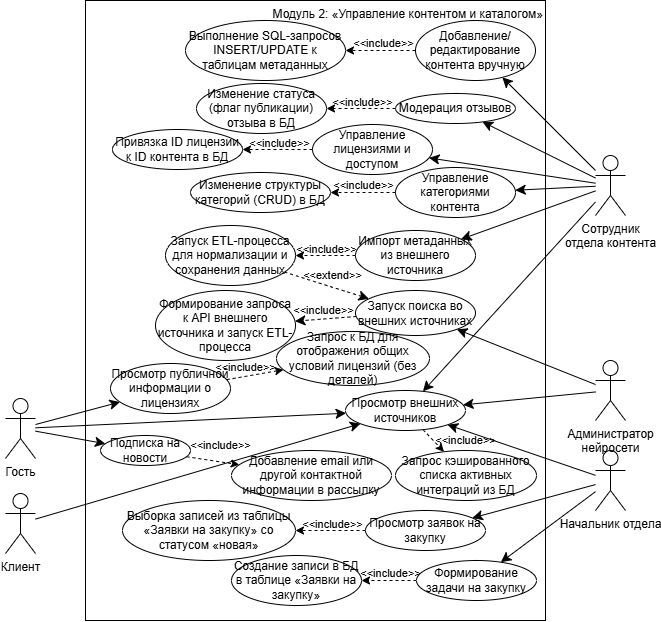

The diagram above was exported from draw.io. Its source (the exported page's mxGraphModel, read from the mxfile embedded in the PNG):
<mxGraphModel dx="-36" dy="660" grid="1" gridSize="10" guides="1" tooltips="1" connect="1" arrows="1" fold="1" page="1" pageScale="1" pageWidth="827" pageHeight="1169" math="0" shadow="0">
  <root>
    <mxCell id="0" />
    <mxCell id="1" parent="0" />
    <mxCell id="5ML9OEqxNZsNJRcGvSIn-37" parent="1" style="rounded=0;whiteSpace=wrap;html=1;verticalAlign=top;align=right;" value="Модуль 2:&amp;nbsp;«Управление контентом и каталогом»" vertex="1">
      <mxGeometry height="620" width="460" x="1060" y="40" as="geometry" />
    </mxCell>
    <mxCell id="5ML9OEqxNZsNJRcGvSIn-38" edge="1" parent="1" source="5ML9OEqxNZsNJRcGvSIn-39" style="edgeStyle=none;curved=1;rounded=0;orthogonalLoop=1;jettySize=auto;html=1;fontSize=12;startSize=8;endSize=8;" target="5ML9OEqxNZsNJRcGvSIn-58">
      <mxGeometry relative="1" as="geometry" />
    </mxCell>
    <mxCell id="5ML9OEqxNZsNJRcGvSIn-39" parent="1" style="shape=umlActor;verticalLabelPosition=bottom;verticalAlign=top;html=1;outlineConnect=0;" value="Клиент" vertex="1">
      <mxGeometry height="60" width="30" x="980" y="533" as="geometry" />
    </mxCell>
    <mxCell id="5ML9OEqxNZsNJRcGvSIn-40" edge="1" parent="1" source="5ML9OEqxNZsNJRcGvSIn-43" style="edgeStyle=none;curved=1;rounded=0;orthogonalLoop=1;jettySize=auto;html=1;fontSize=12;startSize=8;endSize=8;" target="5ML9OEqxNZsNJRcGvSIn-58">
      <mxGeometry relative="1" as="geometry" />
    </mxCell>
    <mxCell id="5ML9OEqxNZsNJRcGvSIn-41" edge="1" parent="1" source="5ML9OEqxNZsNJRcGvSIn-43" style="edgeStyle=none;curved=1;rounded=0;orthogonalLoop=1;jettySize=auto;html=1;fontSize=12;startSize=8;endSize=8;" target="5ML9OEqxNZsNJRcGvSIn-65">
      <mxGeometry relative="1" as="geometry" />
    </mxCell>
    <mxCell id="5ML9OEqxNZsNJRcGvSIn-42" edge="1" parent="1" source="5ML9OEqxNZsNJRcGvSIn-43" style="edgeStyle=none;curved=1;rounded=0;orthogonalLoop=1;jettySize=auto;html=1;fontSize=12;startSize=8;endSize=8;" target="5ML9OEqxNZsNJRcGvSIn-66">
      <mxGeometry relative="1" as="geometry" />
    </mxCell>
    <mxCell id="5ML9OEqxNZsNJRcGvSIn-43" parent="1" style="shape=umlActor;verticalLabelPosition=bottom;verticalAlign=top;html=1;outlineConnect=0;" value="Гость" vertex="1">
      <mxGeometry height="60" width="30" x="980" y="438" as="geometry" />
    </mxCell>
    <mxCell id="5ML9OEqxNZsNJRcGvSIn-44" edge="1" parent="1" source="5ML9OEqxNZsNJRcGvSIn-50" style="edgeStyle=none;curved=1;rounded=0;orthogonalLoop=1;jettySize=auto;html=1;fontSize=12;startSize=8;endSize=8;" target="5ML9OEqxNZsNJRcGvSIn-55">
      <mxGeometry relative="1" as="geometry" />
    </mxCell>
    <mxCell id="5ML9OEqxNZsNJRcGvSIn-45" edge="1" parent="1" source="5ML9OEqxNZsNJRcGvSIn-50" style="edgeStyle=none;curved=1;rounded=0;orthogonalLoop=1;jettySize=auto;html=1;fontSize=12;startSize=8;endSize=8;" target="5ML9OEqxNZsNJRcGvSIn-56">
      <mxGeometry relative="1" as="geometry" />
    </mxCell>
    <mxCell id="5ML9OEqxNZsNJRcGvSIn-46" edge="1" parent="1" source="5ML9OEqxNZsNJRcGvSIn-50" style="edgeStyle=none;curved=1;rounded=0;orthogonalLoop=1;jettySize=auto;html=1;fontSize=12;startSize=8;endSize=8;" target="5ML9OEqxNZsNJRcGvSIn-57">
      <mxGeometry relative="1" as="geometry" />
    </mxCell>
    <mxCell id="5ML9OEqxNZsNJRcGvSIn-47" edge="1" parent="1" source="5ML9OEqxNZsNJRcGvSIn-50" style="edgeStyle=none;curved=1;rounded=0;orthogonalLoop=1;jettySize=auto;html=1;fontSize=12;startSize=8;endSize=8;" target="5ML9OEqxNZsNJRcGvSIn-58">
      <mxGeometry relative="1" as="geometry" />
    </mxCell>
    <mxCell id="5ML9OEqxNZsNJRcGvSIn-48" edge="1" parent="1" source="5ML9OEqxNZsNJRcGvSIn-50" style="edgeStyle=none;curved=1;rounded=0;orthogonalLoop=1;jettySize=auto;html=1;fontSize=12;startSize=8;endSize=8;" target="5ML9OEqxNZsNJRcGvSIn-64">
      <mxGeometry relative="1" as="geometry" />
    </mxCell>
    <mxCell id="5ML9OEqxNZsNJRcGvSIn-49" edge="1" parent="1" source="5ML9OEqxNZsNJRcGvSIn-50" style="edgeStyle=none;curved=1;rounded=0;orthogonalLoop=1;jettySize=auto;html=1;fontSize=12;startSize=8;endSize=8;" target="5ML9OEqxNZsNJRcGvSIn-67">
      <mxGeometry relative="1" as="geometry" />
    </mxCell>
    <mxCell id="5ML9OEqxNZsNJRcGvSIn-50" parent="1" style="shape=umlActor;verticalLabelPosition=bottom;verticalAlign=top;html=1;outlineConnect=0;" value="Сотрудник&lt;div&gt;отдела&amp;nbsp;&lt;span style=&quot;background-color: transparent; color: light-dark(rgb(0, 0, 0), rgb(255, 255, 255));&quot;&gt;контента&lt;/span&gt;&lt;/div&gt;" vertex="1">
      <mxGeometry height="60" width="30" x="1570" y="195" as="geometry" />
    </mxCell>
    <mxCell id="5ML9OEqxNZsNJRcGvSIn-51" edge="1" parent="1" source="5ML9OEqxNZsNJRcGvSIn-54" style="edgeStyle=none;curved=1;rounded=0;orthogonalLoop=1;jettySize=auto;html=1;fontSize=12;startSize=8;endSize=8;" target="5ML9OEqxNZsNJRcGvSIn-58">
      <mxGeometry relative="1" as="geometry" />
    </mxCell>
    <mxCell id="5ML9OEqxNZsNJRcGvSIn-52" edge="1" parent="1" source="5ML9OEqxNZsNJRcGvSIn-54" style="edgeStyle=none;curved=1;rounded=0;orthogonalLoop=1;jettySize=auto;html=1;fontSize=12;startSize=8;endSize=8;" target="5ML9OEqxNZsNJRcGvSIn-62">
      <mxGeometry relative="1" as="geometry" />
    </mxCell>
    <mxCell id="5ML9OEqxNZsNJRcGvSIn-53" edge="1" parent="1" source="5ML9OEqxNZsNJRcGvSIn-54" style="edgeStyle=none;curved=1;rounded=0;orthogonalLoop=1;jettySize=auto;html=1;fontSize=12;startSize=8;endSize=8;" target="5ML9OEqxNZsNJRcGvSIn-63">
      <mxGeometry relative="1" as="geometry" />
    </mxCell>
    <mxCell id="5ML9OEqxNZsNJRcGvSIn-54" parent="1" style="shape=umlActor;verticalLabelPosition=bottom;verticalAlign=top;html=1;outlineConnect=0;" value="Начальник&amp;nbsp;&lt;span style=&quot;background-color: transparent; color: light-dark(rgb(0, 0, 0), rgb(255, 255, 255));&quot;&gt;отдела&lt;/span&gt;" vertex="1">
      <mxGeometry height="60" width="30" x="1570" y="490" as="geometry" />
    </mxCell>
    <mxCell id="5ML9OEqxNZsNJRcGvSIn-76" edge="1" parent="1" source="5ML9OEqxNZsNJRcGvSIn-55" style="edgeStyle=none;rounded=0;orthogonalLoop=1;jettySize=auto;html=1;fontFamily=Helvetica;fontSize=11;fontColor=default;labelBackgroundColor=none;resizable=0;dashed=1;" target="5ML9OEqxNZsNJRcGvSIn-75">
      <mxGeometry relative="1" as="geometry" />
    </mxCell>
    <mxCell id="5ML9OEqxNZsNJRcGvSIn-77" connectable="0" parent="5ML9OEqxNZsNJRcGvSIn-76" style="edgeLabel;html=1;align=center;verticalAlign=middle;resizable=0;points=[];fontFamily=Helvetica;fontSize=11;fontColor=default;labelBackgroundColor=none;fillColor=none;gradientColor=none;" value="&amp;lt;&amp;lt;include&amp;gt;&amp;gt;" vertex="1">
      <mxGeometry relative="1" x="0.3771" y="-1" as="geometry">
        <mxPoint x="16" y="-7" as="offset" />
      </mxGeometry>
    </mxCell>
    <mxCell id="5ML9OEqxNZsNJRcGvSIn-55" parent="1" style="ellipse;whiteSpace=wrap;html=1;" value="Добавление/редактирование контента вручную" vertex="1">
      <mxGeometry height="60" width="120" x="1390" y="60" as="geometry" />
    </mxCell>
    <mxCell id="5ML9OEqxNZsNJRcGvSIn-81" edge="1" parent="1" source="5ML9OEqxNZsNJRcGvSIn-56" style="edgeStyle=none;rounded=0;orthogonalLoop=1;jettySize=auto;html=1;fontFamily=Helvetica;fontSize=11;fontColor=default;labelBackgroundColor=none;resizable=0;dashed=1;" target="5ML9OEqxNZsNJRcGvSIn-80">
      <mxGeometry relative="1" as="geometry" />
    </mxCell>
    <mxCell id="5ML9OEqxNZsNJRcGvSIn-82" connectable="0" parent="5ML9OEqxNZsNJRcGvSIn-81" style="edgeLabel;html=1;align=center;verticalAlign=middle;resizable=0;points=[];fontFamily=Helvetica;fontSize=11;fontColor=default;labelBackgroundColor=none;fillColor=none;gradientColor=none;" value="&amp;lt;&amp;lt;include&amp;gt;&amp;gt;" vertex="1">
      <mxGeometry relative="1" x="0.4" as="geometry">
        <mxPoint x="15" y="-7" as="offset" />
      </mxGeometry>
    </mxCell>
    <mxCell id="5ML9OEqxNZsNJRcGvSIn-56" parent="1" style="ellipse;whiteSpace=wrap;html=1;" value="Модерация отзывов" vertex="1">
      <mxGeometry height="30" width="120" x="1370" y="133" as="geometry" />
    </mxCell>
    <mxCell id="5ML9OEqxNZsNJRcGvSIn-84" edge="1" parent="1" source="5ML9OEqxNZsNJRcGvSIn-57" style="edgeStyle=none;rounded=0;orthogonalLoop=1;jettySize=auto;html=1;fontFamily=Helvetica;fontSize=11;fontColor=default;labelBackgroundColor=none;resizable=0;dashed=1;" target="5ML9OEqxNZsNJRcGvSIn-83">
      <mxGeometry relative="1" as="geometry" />
    </mxCell>
    <mxCell id="5ML9OEqxNZsNJRcGvSIn-85" connectable="0" parent="5ML9OEqxNZsNJRcGvSIn-84" style="edgeLabel;html=1;align=center;verticalAlign=middle;resizable=0;points=[];fontFamily=Helvetica;fontSize=11;fontColor=default;labelBackgroundColor=none;fillColor=none;gradientColor=none;" value="&amp;lt;&amp;lt;include&amp;gt;&amp;gt;" vertex="1">
      <mxGeometry relative="1" x="0.2" as="geometry">
        <mxPoint x="9" y="-7" as="offset" />
      </mxGeometry>
    </mxCell>
    <mxCell id="5ML9OEqxNZsNJRcGvSIn-57" parent="1" style="ellipse;whiteSpace=wrap;html=1;" value="Управление лицензиями и доступом" vertex="1">
      <mxGeometry height="50" width="120" x="1287" y="164" as="geometry" />
    </mxCell>
    <mxCell id="5ML9OEqxNZsNJRcGvSIn-96" edge="1" parent="1" source="5ML9OEqxNZsNJRcGvSIn-58" style="edgeStyle=none;rounded=0;orthogonalLoop=1;jettySize=auto;html=1;fontFamily=Helvetica;fontSize=11;fontColor=default;labelBackgroundColor=none;resizable=0;dashed=1;" target="5ML9OEqxNZsNJRcGvSIn-95">
      <mxGeometry relative="1" as="geometry" />
    </mxCell>
    <mxCell id="5ML9OEqxNZsNJRcGvSIn-97" connectable="0" parent="5ML9OEqxNZsNJRcGvSIn-96" style="edgeLabel;html=1;align=center;verticalAlign=middle;resizable=0;points=[];fontFamily=Helvetica;fontSize=11;fontColor=default;labelBackgroundColor=none;fillColor=none;gradientColor=none;" value="&amp;lt;&amp;lt;include&amp;gt;&amp;gt;" vertex="1">
      <mxGeometry relative="1" x="0.3483" as="geometry">
        <mxPoint x="28" y="-4" as="offset" />
      </mxGeometry>
    </mxCell>
    <mxCell id="5ML9OEqxNZsNJRcGvSIn-58" parent="1" style="ellipse;whiteSpace=wrap;html=1;" value="Просмотр внешних источников" vertex="1">
      <mxGeometry height="40" width="120" x="1320" y="430" as="geometry" />
    </mxCell>
    <mxCell id="5ML9OEqxNZsNJRcGvSIn-59" edge="1" parent="1" source="5ML9OEqxNZsNJRcGvSIn-61" style="edgeStyle=none;curved=1;rounded=0;orthogonalLoop=1;jettySize=auto;html=1;fontSize=12;startSize=8;endSize=8;dashed=1;" target="5ML9OEqxNZsNJRcGvSIn-71">
      <mxGeometry relative="1" as="geometry" />
    </mxCell>
    <mxCell id="5ML9OEqxNZsNJRcGvSIn-60" connectable="0" parent="5ML9OEqxNZsNJRcGvSIn-59" style="edgeLabel;html=1;align=center;verticalAlign=middle;resizable=0;points=[];fontSize=11;labelBackgroundColor=none;" value="&amp;lt;&amp;lt;include&amp;gt;&amp;gt;" vertex="1">
      <mxGeometry relative="1" x="-0.367" y="2" as="geometry">
        <mxPoint x="-14" y="-10" as="offset" />
      </mxGeometry>
    </mxCell>
    <mxCell id="5ML9OEqxNZsNJRcGvSIn-61" parent="1" style="ellipse;whiteSpace=wrap;html=1;" value="Запуск поиска во внешних источниках" vertex="1">
      <mxGeometry height="45" width="120" x="1330" y="330" as="geometry" />
    </mxCell>
    <mxCell id="5ML9OEqxNZsNJRcGvSIn-91" edge="1" parent="1" source="5ML9OEqxNZsNJRcGvSIn-62" style="edgeStyle=none;rounded=0;orthogonalLoop=1;jettySize=auto;html=1;fontFamily=Helvetica;fontSize=11;fontColor=default;labelBackgroundColor=none;resizable=0;dashed=1;" target="5ML9OEqxNZsNJRcGvSIn-89">
      <mxGeometry relative="1" as="geometry" />
    </mxCell>
    <mxCell id="5ML9OEqxNZsNJRcGvSIn-92" connectable="0" parent="5ML9OEqxNZsNJRcGvSIn-91" style="edgeLabel;html=1;align=center;verticalAlign=middle;resizable=0;points=[];fontFamily=Helvetica;fontSize=11;fontColor=default;labelBackgroundColor=none;fillColor=none;gradientColor=none;" value="&amp;lt;&amp;lt;include&amp;gt;&amp;gt;" vertex="1">
      <mxGeometry relative="1" x="0.46" y="-1" as="geometry">
        <mxPoint x="17" y="-6" as="offset" />
      </mxGeometry>
    </mxCell>
    <mxCell id="5ML9OEqxNZsNJRcGvSIn-62" parent="1" style="ellipse;whiteSpace=wrap;html=1;" value="Просмотр заявок на закупку" vertex="1">
      <mxGeometry height="40" width="120" x="1340" y="550" as="geometry" />
    </mxCell>
    <mxCell id="5ML9OEqxNZsNJRcGvSIn-93" edge="1" parent="1" source="5ML9OEqxNZsNJRcGvSIn-63" style="edgeStyle=none;rounded=0;orthogonalLoop=1;jettySize=auto;html=1;fontFamily=Helvetica;fontSize=11;fontColor=default;labelBackgroundColor=none;resizable=0;dashed=1;" target="5ML9OEqxNZsNJRcGvSIn-90">
      <mxGeometry relative="1" as="geometry" />
    </mxCell>
    <mxCell id="5ML9OEqxNZsNJRcGvSIn-94" connectable="0" parent="5ML9OEqxNZsNJRcGvSIn-93" style="edgeLabel;html=1;align=center;verticalAlign=middle;resizable=0;points=[];fontFamily=Helvetica;fontSize=11;fontColor=default;labelBackgroundColor=none;fillColor=none;gradientColor=none;" value="&amp;lt;&amp;lt;include&amp;gt;&amp;gt;" vertex="1">
      <mxGeometry relative="1" x="0.5514" y="1" as="geometry">
        <mxPoint x="16" y="-9" as="offset" />
      </mxGeometry>
    </mxCell>
    <mxCell id="5ML9OEqxNZsNJRcGvSIn-63" parent="1" style="ellipse;whiteSpace=wrap;html=1;" value="Формирование задачи на закупку" vertex="1">
      <mxGeometry height="40" width="120" x="1391" y="600" as="geometry" />
    </mxCell>
    <mxCell id="5ML9OEqxNZsNJRcGvSIn-78" edge="1" parent="1" source="5ML9OEqxNZsNJRcGvSIn-64" style="edgeStyle=none;rounded=0;orthogonalLoop=1;jettySize=auto;html=1;fontFamily=Helvetica;fontSize=11;fontColor=default;labelBackgroundColor=none;resizable=0;dashed=1;" target="5ML9OEqxNZsNJRcGvSIn-74">
      <mxGeometry relative="1" as="geometry" />
    </mxCell>
    <mxCell id="5ML9OEqxNZsNJRcGvSIn-79" connectable="0" parent="5ML9OEqxNZsNJRcGvSIn-78" style="edgeLabel;html=1;align=center;verticalAlign=middle;resizable=0;points=[];fontFamily=Helvetica;fontSize=11;fontColor=default;labelBackgroundColor=none;fillColor=none;gradientColor=none;" value="&amp;lt;&amp;lt;include&amp;gt;&amp;gt;" vertex="1">
      <mxGeometry relative="1" x="0.4902" y="1" as="geometry">
        <mxPoint x="15" y="-8" as="offset" />
      </mxGeometry>
    </mxCell>
    <mxCell id="5ML9OEqxNZsNJRcGvSIn-64" parent="1" style="ellipse;whiteSpace=wrap;html=1;" value="Импорт метаданных из внешнего источника" vertex="1">
      <mxGeometry height="50" width="120" x="1330" y="270" as="geometry" />
    </mxCell>
    <mxCell id="5ML9OEqxNZsNJRcGvSIn-99" edge="1" parent="1" source="5ML9OEqxNZsNJRcGvSIn-65" style="edgeStyle=none;rounded=0;orthogonalLoop=1;jettySize=auto;html=1;fontFamily=Helvetica;fontSize=11;fontColor=default;labelBackgroundColor=none;resizable=0;dashed=1;" target="5ML9OEqxNZsNJRcGvSIn-98">
      <mxGeometry relative="1" as="geometry" />
    </mxCell>
    <mxCell id="5ML9OEqxNZsNJRcGvSIn-100" connectable="0" parent="5ML9OEqxNZsNJRcGvSIn-99" style="edgeLabel;html=1;align=center;verticalAlign=middle;resizable=0;points=[];fontFamily=Helvetica;fontSize=11;fontColor=default;labelBackgroundColor=none;fillColor=none;gradientColor=none;" value="&amp;lt;&amp;lt;include&amp;gt;&amp;gt;" vertex="1">
      <mxGeometry relative="1" x="-0.4518" as="geometry">
        <mxPoint x="3" y="-10" as="offset" />
      </mxGeometry>
    </mxCell>
    <mxCell id="5ML9OEqxNZsNJRcGvSIn-65" parent="1" style="ellipse;whiteSpace=wrap;html=1;" value="Просмотр публичной информации о лицензиях" vertex="1">
      <mxGeometry height="50" width="120" x="1085" y="403" as="geometry" />
    </mxCell>
    <mxCell id="5ML9OEqxNZsNJRcGvSIn-102" edge="1" parent="1" source="5ML9OEqxNZsNJRcGvSIn-66" style="edgeStyle=none;rounded=0;orthogonalLoop=1;jettySize=auto;html=1;fontFamily=Helvetica;fontSize=11;fontColor=default;labelBackgroundColor=none;resizable=0;dashed=1;" target="5ML9OEqxNZsNJRcGvSIn-101">
      <mxGeometry relative="1" as="geometry" />
    </mxCell>
    <mxCell id="5ML9OEqxNZsNJRcGvSIn-103" connectable="0" parent="5ML9OEqxNZsNJRcGvSIn-102" style="edgeLabel;html=1;align=center;verticalAlign=middle;resizable=0;points=[];fontFamily=Helvetica;fontSize=11;fontColor=default;labelBackgroundColor=none;fillColor=none;gradientColor=none;" value="&amp;lt;&amp;lt;include&amp;gt;&amp;gt;" vertex="1">
      <mxGeometry relative="1" x="-0.6118" as="geometry">
        <mxPoint x="23" y="-13" as="offset" />
      </mxGeometry>
    </mxCell>
    <mxCell id="5ML9OEqxNZsNJRcGvSIn-66" parent="1" style="ellipse;whiteSpace=wrap;html=1;" value="Подписка на новости" vertex="1">
      <mxGeometry height="30" width="90" x="1075" y="475" as="geometry" />
    </mxCell>
    <mxCell id="5ML9OEqxNZsNJRcGvSIn-87" edge="1" parent="1" source="5ML9OEqxNZsNJRcGvSIn-67" style="edgeStyle=none;rounded=0;orthogonalLoop=1;jettySize=auto;html=1;fontFamily=Helvetica;fontSize=11;fontColor=default;labelBackgroundColor=none;resizable=0;dashed=1;" target="5ML9OEqxNZsNJRcGvSIn-86">
      <mxGeometry relative="1" as="geometry" />
    </mxCell>
    <mxCell id="5ML9OEqxNZsNJRcGvSIn-88" connectable="0" parent="5ML9OEqxNZsNJRcGvSIn-87" style="edgeLabel;html=1;align=center;verticalAlign=middle;resizable=0;points=[];fontFamily=Helvetica;fontSize=11;fontColor=default;labelBackgroundColor=none;fillColor=none;gradientColor=none;" value="&amp;lt;&amp;lt;include&amp;gt;&amp;gt;" vertex="1">
      <mxGeometry relative="1" x="0.4933" y="-2" as="geometry">
        <mxPoint x="16" y="-6" as="offset" />
      </mxGeometry>
    </mxCell>
    <mxCell id="5ML9OEqxNZsNJRcGvSIn-67" parent="1" style="ellipse;whiteSpace=wrap;html=1;" value="Управление категориями контента" vertex="1">
      <mxGeometry height="50" width="120" x="1370" y="207" as="geometry" />
    </mxCell>
    <mxCell id="5ML9OEqxNZsNJRcGvSIn-68" edge="1" parent="1" source="5ML9OEqxNZsNJRcGvSIn-70" style="edgeStyle=none;curved=1;rounded=0;orthogonalLoop=1;jettySize=auto;html=1;fontSize=12;startSize=8;endSize=8;" target="5ML9OEqxNZsNJRcGvSIn-58">
      <mxGeometry relative="1" as="geometry" />
    </mxCell>
    <mxCell id="5ML9OEqxNZsNJRcGvSIn-69" edge="1" parent="1" source="5ML9OEqxNZsNJRcGvSIn-70" style="edgeStyle=none;curved=1;rounded=0;orthogonalLoop=1;jettySize=auto;html=1;fontSize=12;startSize=8;endSize=8;" target="5ML9OEqxNZsNJRcGvSIn-61">
      <mxGeometry relative="1" as="geometry" />
    </mxCell>
    <mxCell id="5ML9OEqxNZsNJRcGvSIn-70" parent="1" style="shape=umlActor;verticalLabelPosition=bottom;verticalAlign=top;html=1;outlineConnect=0;" value="Администратор&lt;div&gt;нейросети&lt;/div&gt;" vertex="1">
      <mxGeometry height="60" width="30" x="1570" y="400" as="geometry" />
    </mxCell>
    <mxCell id="5ML9OEqxNZsNJRcGvSIn-71" parent="1" style="ellipse;whiteSpace=wrap;html=1;" value="Формирование запроса к API внешнего источника и запуск ETL-процесса" vertex="1">
      <mxGeometry height="70" width="140" x="1130" y="330" as="geometry" />
    </mxCell>
    <mxCell id="5ML9OEqxNZsNJRcGvSIn-72" edge="1" parent="1" source="5ML9OEqxNZsNJRcGvSIn-74" style="edgeStyle=none;curved=1;rounded=0;orthogonalLoop=1;jettySize=auto;html=1;fontSize=12;startSize=8;endSize=8;dashed=1;" target="5ML9OEqxNZsNJRcGvSIn-61">
      <mxGeometry relative="1" as="geometry" />
    </mxCell>
    <mxCell id="5ML9OEqxNZsNJRcGvSIn-73" connectable="0" parent="5ML9OEqxNZsNJRcGvSIn-72" style="edgeLabel;html=1;align=center;verticalAlign=middle;resizable=0;points=[];fontSize=11;labelBackgroundColor=none;" value="&amp;lt;&amp;lt;extend&amp;gt;&amp;gt;" vertex="1">
      <mxGeometry relative="1" x="-0.4659" as="geometry">
        <mxPoint x="25" y="-4" as="offset" />
      </mxGeometry>
    </mxCell>
    <mxCell id="5ML9OEqxNZsNJRcGvSIn-74" parent="1" style="ellipse;whiteSpace=wrap;html=1;" value="Запуск ETL-процесса для нормализации и сохранения данных" vertex="1">
      <mxGeometry height="60" width="130" x="1140" y="265" as="geometry" />
    </mxCell>
    <mxCell id="5ML9OEqxNZsNJRcGvSIn-75" parent="1" style="ellipse;whiteSpace=wrap;html=1;" value="Выполнение SQL-запросов INSERT/UPDATE к таблицам метаданных" vertex="1">
      <mxGeometry height="60" width="160" x="1160" y="60" as="geometry" />
    </mxCell>
    <mxCell id="5ML9OEqxNZsNJRcGvSIn-80" parent="1" style="ellipse;whiteSpace=wrap;html=1;" value="Изменение статуса (флаг публикации) отзыва в БД" vertex="1">
      <mxGeometry height="50" width="130" x="1171" y="123" as="geometry" />
    </mxCell>
    <mxCell id="5ML9OEqxNZsNJRcGvSIn-83" parent="1" style="ellipse;whiteSpace=wrap;html=1;" value="Привязка ID лицензии к ID контента в БД" vertex="1">
      <mxGeometry height="40" width="130" x="1087" y="169" as="geometry" />
    </mxCell>
    <mxCell id="5ML9OEqxNZsNJRcGvSIn-86" parent="1" style="ellipse;whiteSpace=wrap;html=1;" value="Изменение структуры категорий (CRUD) в БД" vertex="1">
      <mxGeometry height="40" width="140" x="1165" y="212" as="geometry" />
    </mxCell>
    <mxCell id="5ML9OEqxNZsNJRcGvSIn-89" parent="1" style="ellipse;whiteSpace=wrap;html=1;" value="Выборка записей из таблицы «Заявки на закупку» со статусом «новая»" vertex="1">
      <mxGeometry height="60" width="173" x="1097" y="540" as="geometry" />
    </mxCell>
    <mxCell id="5ML9OEqxNZsNJRcGvSIn-90" parent="1" style="ellipse;whiteSpace=wrap;html=1;" value="Создание записи в БД в таблице «Заявки на закупку»" vertex="1">
      <mxGeometry height="50" width="130" x="1206" y="595" as="geometry" />
    </mxCell>
    <mxCell id="5ML9OEqxNZsNJRcGvSIn-95" parent="1" style="ellipse;whiteSpace=wrap;html=1;" value="Запрос кэшированного списка активных интеграций из БД" vertex="1">
      <mxGeometry height="50" width="141" x="1370" y="490" as="geometry" />
    </mxCell>
    <mxCell id="5ML9OEqxNZsNJRcGvSIn-98" parent="1" style="ellipse;whiteSpace=wrap;html=1;" value="Запрос к БД для отображения общих условий лицензий (без деталей)" vertex="1">
      <mxGeometry height="54" width="153" x="1251" y="371" as="geometry" />
    </mxCell>
    <mxCell id="5ML9OEqxNZsNJRcGvSIn-101" parent="1" style="ellipse;whiteSpace=wrap;html=1;" value="Добавление email или другой контактной информации в рассылку" vertex="1">
      <mxGeometry height="50" width="160" x="1206" y="490" as="geometry" />
    </mxCell>
  </root>
</mxGraphModel>